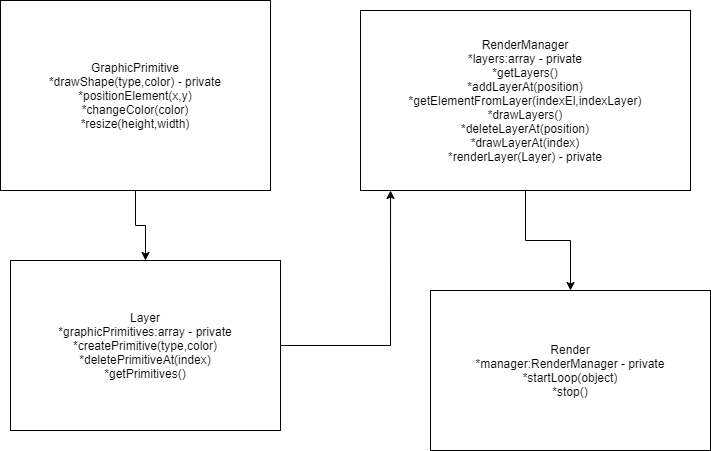

The diagram above was exported from draw.io. Its source (the exported page's mxGraphModel, read from the mxfile embedded in the PNG):
<mxGraphModel dx="1102" dy="533" grid="1" gridSize="10" guides="1" tooltips="1" connect="1" arrows="1" fold="1" page="1" pageScale="1" pageWidth="850" pageHeight="1100" math="0" shadow="0">
  <root>
    <mxCell id="0" />
    <mxCell id="1" parent="0" />
    <mxCell id="GPcwB9kyF29jcSIht6Za-17" style="edgeStyle=orthogonalEdgeStyle;rounded=0;orthogonalLoop=1;jettySize=auto;html=1;entryX=0.5;entryY=0;entryDx=0;entryDy=0;" edge="1" parent="1" source="GPcwB9kyF29jcSIht6Za-7" target="GPcwB9kyF29jcSIht6Za-14">
      <mxGeometry relative="1" as="geometry" />
    </mxCell>
    <mxCell id="GPcwB9kyF29jcSIht6Za-7" value="GraphicPrimitive&lt;br&gt;*drawShape(type,color) - private&lt;br&gt;*positionElement(x,y)&lt;br&gt;*changeColor(color)&lt;br&gt;*resize(height,width)" style="rounded=0;whiteSpace=wrap;html=1;" vertex="1" parent="1">
      <mxGeometry x="80" y="50" width="270" height="190" as="geometry" />
    </mxCell>
    <mxCell id="GPcwB9kyF29jcSIht6Za-19" style="edgeStyle=orthogonalEdgeStyle;rounded=0;orthogonalLoop=1;jettySize=auto;html=1;entryX=0.5;entryY=0;entryDx=0;entryDy=0;" edge="1" parent="1" source="GPcwB9kyF29jcSIht6Za-13" target="GPcwB9kyF29jcSIht6Za-15">
      <mxGeometry relative="1" as="geometry" />
    </mxCell>
    <mxCell id="GPcwB9kyF29jcSIht6Za-13" value="RenderManager&lt;br&gt;*layers:array - private&lt;br&gt;*getLayers()&lt;br&gt;*addLayerAt(position)&lt;br&gt;*getElementFromLayer(indexEl,indexLayer)&lt;br&gt;*drawLayers()&lt;br&gt;*deleteLayerAt(position)&lt;br&gt;*drawLayerAt(index)&lt;br&gt;*renderLayer(Layer) - private" style="rounded=0;whiteSpace=wrap;html=1;" vertex="1" parent="1">
      <mxGeometry x="440" y="60" width="330" height="180" as="geometry" />
    </mxCell>
    <mxCell id="GPcwB9kyF29jcSIht6Za-18" style="edgeStyle=orthogonalEdgeStyle;rounded=0;orthogonalLoop=1;jettySize=auto;html=1;entryX=0.091;entryY=1;entryDx=0;entryDy=0;entryPerimeter=0;" edge="1" parent="1" source="GPcwB9kyF29jcSIht6Za-14" target="GPcwB9kyF29jcSIht6Za-13">
      <mxGeometry relative="1" as="geometry">
        <mxPoint x="390" y="230" as="targetPoint" />
      </mxGeometry>
    </mxCell>
    <mxCell id="GPcwB9kyF29jcSIht6Za-14" value="Layer&lt;br&gt;*graphicPrimitives:array - private&lt;br&gt;*createPrimitive(type,color)&lt;br&gt;*deletePrimitiveAt(index)&lt;br&gt;*getPrimitives()" style="rounded=0;whiteSpace=wrap;html=1;" vertex="1" parent="1">
      <mxGeometry x="90" y="310" width="270" height="170" as="geometry" />
    </mxCell>
    <mxCell id="GPcwB9kyF29jcSIht6Za-15" value="Render&lt;br&gt;*manager:RenderManager - private&lt;br&gt;*startLoop(object)&lt;br&gt;*stop()&lt;br&gt;" style="rounded=0;whiteSpace=wrap;html=1;" vertex="1" parent="1">
      <mxGeometry x="510" y="340" width="280" height="160" as="geometry" />
    </mxCell>
  </root>
</mxGraphModel>